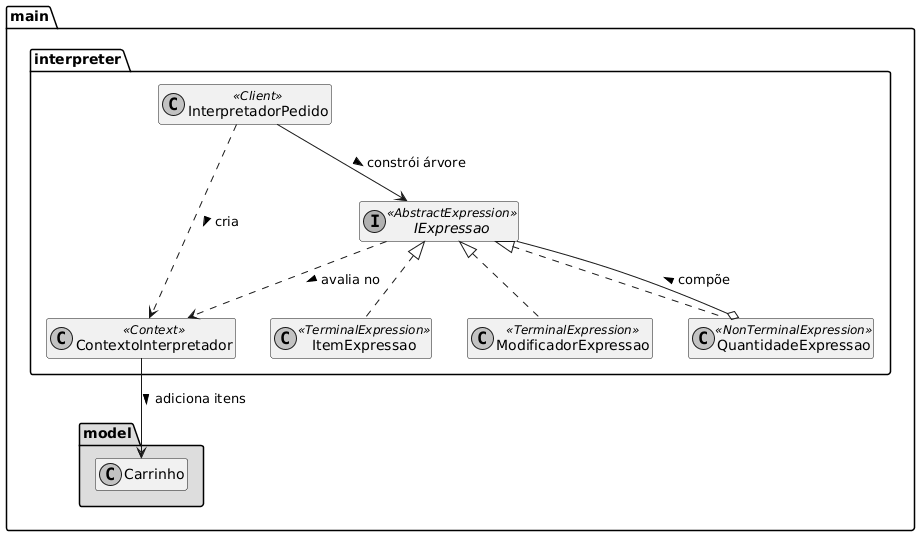

The diagram above was rendered by PlantUML. Its source (embedded in the PNG):
@startuml
skinparam monochrome true
skinparam shadowing false
hide members

package "main.interpreter" {

    class ContextoInterpretador <<Context>>
    interface IExpressao <<AbstractExpression>>
    
    class ItemExpressao <<TerminalExpression>>
    class ModificadorExpressao <<TerminalExpression>>
    class QuantidadeExpressao <<NonTerminalExpression>>
    
    class InterpretadorPedido <<Client>>

    ' Implementação da interface base
    IExpressao <|.. ItemExpressao
    IExpressao <|.. ModificadorExpressao
    IExpressao <|.. QuantidadeExpressao

    ' A expressão Não-Terminal geralmente compõe outras expressões
    QuantidadeExpressao o-- IExpressao : compõe >

    ' Todas as expressões interpretam baseadas no Contexto
    IExpressao ..> ContextoInterpretador : avalia no >

    ' O cliente (Interpretador) constrói a árvore de expressões
    InterpretadorPedido --> IExpressao : constrói árvore >
    InterpretadorPedido ..> ContextoInterpretador : cria >

}

package "main.model" #DDDDDD {
    class Carrinho
}

' Dependência de saída
ContextoInterpretador --> Carrinho : adiciona itens >
@enduml